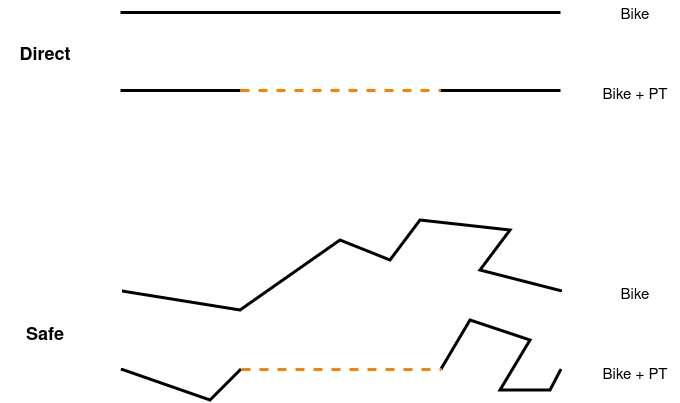

The diagram above was exported from draw.io. Its source (the exported page's mxGraphModel, read from the mxfile embedded in the PNG):
<mxGraphModel dx="1434" dy="867" grid="1" gridSize="10" guides="1" tooltips="1" connect="1" arrows="1" fold="1" page="1" pageScale="1" pageWidth="850" pageHeight="1100" math="0" shadow="0">
  <root>
    <mxCell id="0" />
    <mxCell id="1" parent="0" />
    <mxCell id="D55DIvP1AOZiSxPhy0iR-2" value="" style="endArrow=none;html=1;rounded=0;strokeWidth=3;" edge="1" parent="1">
      <mxGeometry width="50" height="50" relative="1" as="geometry">
        <mxPoint x="240" y="162" as="sourcePoint" />
        <mxPoint x="680" y="162" as="targetPoint" />
      </mxGeometry>
    </mxCell>
    <mxCell id="D55DIvP1AOZiSxPhy0iR-3" value="" style="endArrow=none;html=1;rounded=0;strokeWidth=3;" edge="1" parent="1">
      <mxGeometry width="50" height="50" relative="1" as="geometry">
        <mxPoint x="240" y="240" as="sourcePoint" />
        <mxPoint x="360" y="240" as="targetPoint" />
      </mxGeometry>
    </mxCell>
    <mxCell id="D55DIvP1AOZiSxPhy0iR-4" value="" style="endArrow=none;html=1;rounded=0;strokeWidth=3;" edge="1" parent="1">
      <mxGeometry width="50" height="50" relative="1" as="geometry">
        <mxPoint x="242" y="441" as="sourcePoint" />
        <mxPoint x="682" y="441" as="targetPoint" />
        <Array as="points">
          <mxPoint x="360" y="460" />
          <mxPoint x="460" y="390" />
          <mxPoint x="510" y="410" />
          <mxPoint x="540" y="370" />
          <mxPoint x="630" y="380" />
          <mxPoint x="600" y="420" />
        </Array>
      </mxGeometry>
    </mxCell>
    <mxCell id="D55DIvP1AOZiSxPhy0iR-6" value="" style="endArrow=none;html=1;rounded=0;strokeWidth=3;" edge="1" parent="1">
      <mxGeometry width="50" height="50" relative="1" as="geometry">
        <mxPoint x="560" y="240" as="sourcePoint" />
        <mxPoint x="680" y="240" as="targetPoint" />
      </mxGeometry>
    </mxCell>
    <mxCell id="D55DIvP1AOZiSxPhy0iR-7" value="" style="endArrow=none;dashed=1;html=1;rounded=0;fillColor=#f8cecc;strokeColor=#FF8000;strokeWidth=3;" edge="1" parent="1">
      <mxGeometry width="50" height="50" relative="1" as="geometry">
        <mxPoint x="360" y="240" as="sourcePoint" />
        <mxPoint x="560" y="240" as="targetPoint" />
      </mxGeometry>
    </mxCell>
    <mxCell id="D55DIvP1AOZiSxPhy0iR-8" value="" style="endArrow=none;html=1;rounded=0;strokeWidth=3;" edge="1" parent="1">
      <mxGeometry width="50" height="50" relative="1" as="geometry">
        <mxPoint x="241" y="519" as="sourcePoint" />
        <mxPoint x="361" y="519" as="targetPoint" />
        <Array as="points">
          <mxPoint x="330" y="550" />
        </Array>
      </mxGeometry>
    </mxCell>
    <mxCell id="D55DIvP1AOZiSxPhy0iR-9" value="" style="endArrow=none;html=1;rounded=0;strokeWidth=3;" edge="1" parent="1">
      <mxGeometry width="50" height="50" relative="1" as="geometry">
        <mxPoint x="561" y="519" as="sourcePoint" />
        <mxPoint x="681" y="519" as="targetPoint" />
        <Array as="points">
          <mxPoint x="590" y="470" />
          <mxPoint x="650" y="490" />
          <mxPoint x="620" y="540" />
          <mxPoint x="670" y="540" />
        </Array>
      </mxGeometry>
    </mxCell>
    <mxCell id="D55DIvP1AOZiSxPhy0iR-10" value="" style="endArrow=none;dashed=1;html=1;rounded=0;fillColor=#f8cecc;strokeColor=#FF8000;strokeWidth=3;" edge="1" parent="1">
      <mxGeometry width="50" height="50" relative="1" as="geometry">
        <mxPoint x="361" y="519" as="sourcePoint" />
        <mxPoint x="561" y="519" as="targetPoint" />
      </mxGeometry>
    </mxCell>
    <mxCell id="D55DIvP1AOZiSxPhy0iR-11" value="Direct" style="text;html=1;align=center;verticalAlign=middle;whiteSpace=wrap;rounded=0;fontSize=18;fontStyle=1" vertex="1" parent="1">
      <mxGeometry x="120" y="190" width="90" height="30" as="geometry" />
    </mxCell>
    <mxCell id="D55DIvP1AOZiSxPhy0iR-12" value="Safe" style="text;html=1;align=center;verticalAlign=middle;whiteSpace=wrap;rounded=0;fontSize=18;fontStyle=1" vertex="1" parent="1">
      <mxGeometry x="120" y="470" width="90" height="30" as="geometry" />
    </mxCell>
    <mxCell id="D55DIvP1AOZiSxPhy0iR-13" value="Bike" style="text;html=1;align=center;verticalAlign=middle;whiteSpace=wrap;rounded=0;fontSize=15;" vertex="1" parent="1">
      <mxGeometry x="710" y="150" width="90" height="30" as="geometry" />
    </mxCell>
    <mxCell id="D55DIvP1AOZiSxPhy0iR-14" value="Bike + PT" style="text;html=1;align=center;verticalAlign=middle;whiteSpace=wrap;rounded=0;fontSize=15;" vertex="1" parent="1">
      <mxGeometry x="710" y="230" width="90" height="30" as="geometry" />
    </mxCell>
    <mxCell id="D55DIvP1AOZiSxPhy0iR-15" value="Bike" style="text;html=1;align=center;verticalAlign=middle;whiteSpace=wrap;rounded=0;fontSize=15;" vertex="1" parent="1">
      <mxGeometry x="710" y="430" width="90" height="30" as="geometry" />
    </mxCell>
    <mxCell id="D55DIvP1AOZiSxPhy0iR-16" value="Bike + PT" style="text;html=1;align=center;verticalAlign=middle;whiteSpace=wrap;rounded=0;fontSize=15;" vertex="1" parent="1">
      <mxGeometry x="710" y="510" width="90" height="30" as="geometry" />
    </mxCell>
  </root>
</mxGraphModel>